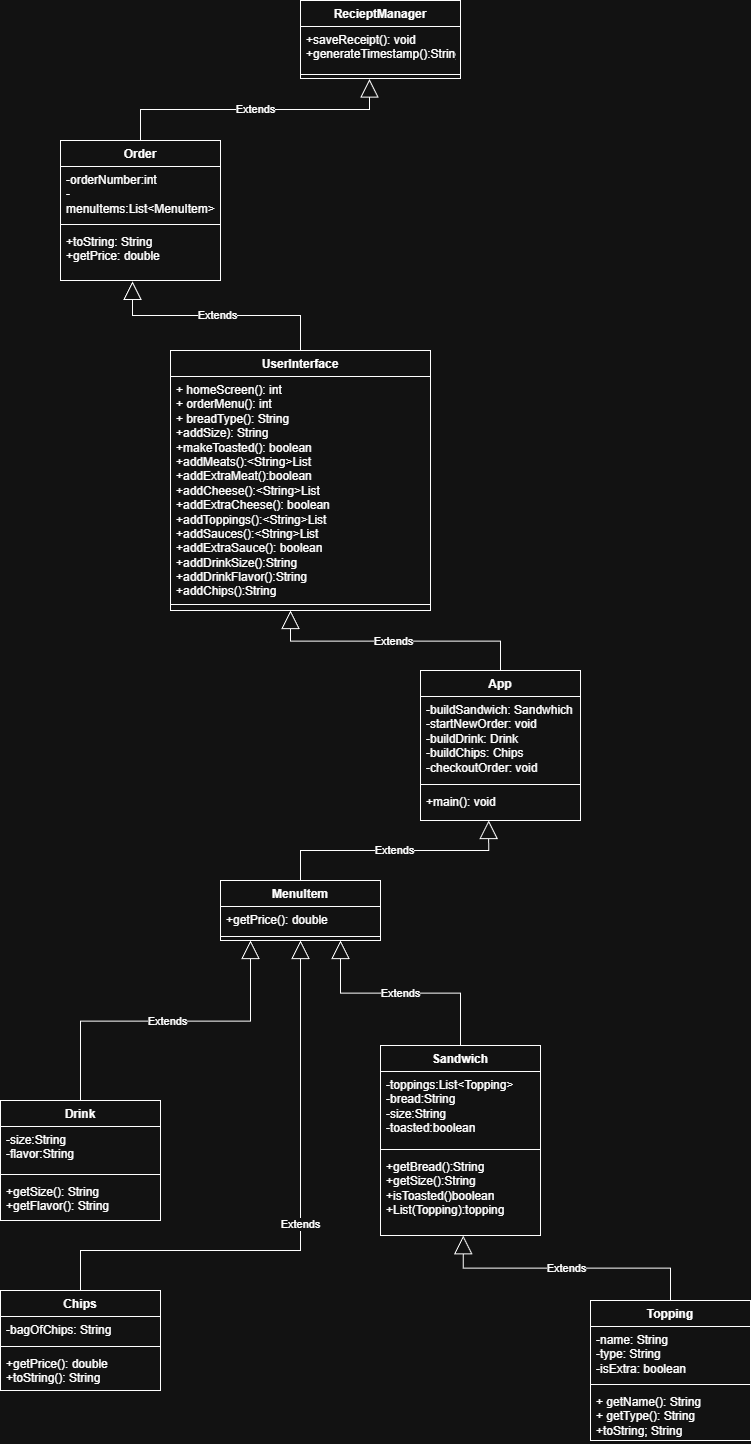

The diagram above was exported from draw.io. Its source (the exported page's mxGraphModel, read from the mxfile embedded in the PNG):
<mxGraphModel dx="1860" dy="2094" grid="1" gridSize="10" guides="1" tooltips="1" connect="1" arrows="1" fold="1" page="1" pageScale="1" pageWidth="850" pageHeight="1100" math="0" shadow="0">
  <root>
    <mxCell id="0" />
    <mxCell id="1" parent="0" />
    <mxCell id="ZUl_ck9_Ukkz5Iqgq0_W-1" value="Chips" style="swimlane;fontStyle=1;align=center;verticalAlign=top;childLayout=stackLayout;horizontal=1;startSize=26;horizontalStack=0;resizeParent=1;resizeParentMax=0;resizeLast=0;collapsible=1;marginBottom=0;whiteSpace=wrap;html=1;" vertex="1" parent="1">
      <mxGeometry x="30" y="970" width="160" height="100" as="geometry" />
    </mxCell>
    <mxCell id="ZUl_ck9_Ukkz5Iqgq0_W-2" value="-bagOfChips: String" style="text;strokeColor=none;fillColor=none;align=left;verticalAlign=top;spacingLeft=4;spacingRight=4;overflow=hidden;rotatable=0;points=[[0,0.5],[1,0.5]];portConstraint=eastwest;whiteSpace=wrap;html=1;" vertex="1" parent="ZUl_ck9_Ukkz5Iqgq0_W-1">
      <mxGeometry y="26" width="160" height="26" as="geometry" />
    </mxCell>
    <mxCell id="ZUl_ck9_Ukkz5Iqgq0_W-3" value="" style="line;strokeWidth=1;fillColor=none;align=left;verticalAlign=middle;spacingTop=-1;spacingLeft=3;spacingRight=3;rotatable=0;labelPosition=right;points=[];portConstraint=eastwest;strokeColor=inherit;" vertex="1" parent="ZUl_ck9_Ukkz5Iqgq0_W-1">
      <mxGeometry y="52" width="160" height="8" as="geometry" />
    </mxCell>
    <mxCell id="ZUl_ck9_Ukkz5Iqgq0_W-4" value="+getPrice(): double&lt;div&gt;+toString(): String&lt;/div&gt;" style="text;strokeColor=none;fillColor=none;align=left;verticalAlign=top;spacingLeft=4;spacingRight=4;overflow=hidden;rotatable=0;points=[[0,0.5],[1,0.5]];portConstraint=eastwest;whiteSpace=wrap;html=1;" vertex="1" parent="ZUl_ck9_Ukkz5Iqgq0_W-1">
      <mxGeometry y="60" width="160" height="40" as="geometry" />
    </mxCell>
    <mxCell id="ZUl_ck9_Ukkz5Iqgq0_W-5" value="Drink" style="swimlane;fontStyle=1;align=center;verticalAlign=top;childLayout=stackLayout;horizontal=1;startSize=26;horizontalStack=0;resizeParent=1;resizeParentMax=0;resizeLast=0;collapsible=1;marginBottom=0;whiteSpace=wrap;html=1;" vertex="1" parent="1">
      <mxGeometry x="30" y="780" width="160" height="120" as="geometry" />
    </mxCell>
    <mxCell id="ZUl_ck9_Ukkz5Iqgq0_W-6" value="-size:String&lt;div&gt;-flavor:String&lt;/div&gt;" style="text;strokeColor=none;fillColor=none;align=left;verticalAlign=top;spacingLeft=4;spacingRight=4;overflow=hidden;rotatable=0;points=[[0,0.5],[1,0.5]];portConstraint=eastwest;whiteSpace=wrap;html=1;" vertex="1" parent="ZUl_ck9_Ukkz5Iqgq0_W-5">
      <mxGeometry y="26" width="160" height="44" as="geometry" />
    </mxCell>
    <mxCell id="ZUl_ck9_Ukkz5Iqgq0_W-7" value="" style="line;strokeWidth=1;fillColor=none;align=left;verticalAlign=middle;spacingTop=-1;spacingLeft=3;spacingRight=3;rotatable=0;labelPosition=right;points=[];portConstraint=eastwest;strokeColor=inherit;" vertex="1" parent="ZUl_ck9_Ukkz5Iqgq0_W-5">
      <mxGeometry y="70" width="160" height="8" as="geometry" />
    </mxCell>
    <mxCell id="ZUl_ck9_Ukkz5Iqgq0_W-8" value="+getSize(): String&lt;div&gt;+getFlavor(): String&lt;/div&gt;" style="text;strokeColor=none;fillColor=none;align=left;verticalAlign=top;spacingLeft=4;spacingRight=4;overflow=hidden;rotatable=0;points=[[0,0.5],[1,0.5]];portConstraint=eastwest;whiteSpace=wrap;html=1;" vertex="1" parent="ZUl_ck9_Ukkz5Iqgq0_W-5">
      <mxGeometry y="78" width="160" height="42" as="geometry" />
    </mxCell>
    <mxCell id="ZUl_ck9_Ukkz5Iqgq0_W-9" value="Sandwich" style="swimlane;fontStyle=1;align=center;verticalAlign=top;childLayout=stackLayout;horizontal=1;startSize=26;horizontalStack=0;resizeParent=1;resizeParentMax=0;resizeLast=0;collapsible=1;marginBottom=0;whiteSpace=wrap;html=1;" vertex="1" parent="1">
      <mxGeometry x="410" y="725" width="160" height="190" as="geometry" />
    </mxCell>
    <mxCell id="ZUl_ck9_Ukkz5Iqgq0_W-10" value="-toppings:List&amp;lt;Topping&amp;gt;&lt;div&gt;-bread:String&lt;/div&gt;&lt;div&gt;-size:String&lt;/div&gt;&lt;div&gt;-toasted:boolean&lt;/div&gt;" style="text;strokeColor=none;fillColor=none;align=left;verticalAlign=top;spacingLeft=4;spacingRight=4;overflow=hidden;rotatable=0;points=[[0,0.5],[1,0.5]];portConstraint=eastwest;whiteSpace=wrap;html=1;" vertex="1" parent="ZUl_ck9_Ukkz5Iqgq0_W-9">
      <mxGeometry y="26" width="160" height="74" as="geometry" />
    </mxCell>
    <mxCell id="ZUl_ck9_Ukkz5Iqgq0_W-11" value="" style="line;strokeWidth=1;fillColor=none;align=left;verticalAlign=middle;spacingTop=-1;spacingLeft=3;spacingRight=3;rotatable=0;labelPosition=right;points=[];portConstraint=eastwest;strokeColor=inherit;" vertex="1" parent="ZUl_ck9_Ukkz5Iqgq0_W-9">
      <mxGeometry y="100" width="160" height="8" as="geometry" />
    </mxCell>
    <mxCell id="ZUl_ck9_Ukkz5Iqgq0_W-12" value="+getBread():String&lt;div&gt;+getSize():String&lt;/div&gt;&lt;div&gt;+isToasted()boolean&lt;/div&gt;&lt;div&gt;+List(Topping):topping&lt;/div&gt;" style="text;strokeColor=none;fillColor=none;align=left;verticalAlign=top;spacingLeft=4;spacingRight=4;overflow=hidden;rotatable=0;points=[[0,0.5],[1,0.5]];portConstraint=eastwest;whiteSpace=wrap;html=1;" vertex="1" parent="ZUl_ck9_Ukkz5Iqgq0_W-9">
      <mxGeometry y="108" width="160" height="82" as="geometry" />
    </mxCell>
    <mxCell id="ZUl_ck9_Ukkz5Iqgq0_W-13" value="Topping" style="swimlane;fontStyle=1;align=center;verticalAlign=top;childLayout=stackLayout;horizontal=1;startSize=26;horizontalStack=0;resizeParent=1;resizeParentMax=0;resizeLast=0;collapsible=1;marginBottom=0;whiteSpace=wrap;html=1;" vertex="1" parent="1">
      <mxGeometry x="620" y="980" width="160" height="140" as="geometry" />
    </mxCell>
    <mxCell id="ZUl_ck9_Ukkz5Iqgq0_W-14" value="-name: String&lt;div&gt;-type: String&lt;/div&gt;&lt;div&gt;-isExtra: boolean&lt;/div&gt;" style="text;strokeColor=none;fillColor=none;align=left;verticalAlign=top;spacingLeft=4;spacingRight=4;overflow=hidden;rotatable=0;points=[[0,0.5],[1,0.5]];portConstraint=eastwest;whiteSpace=wrap;html=1;" vertex="1" parent="ZUl_ck9_Ukkz5Iqgq0_W-13">
      <mxGeometry y="26" width="160" height="54" as="geometry" />
    </mxCell>
    <mxCell id="ZUl_ck9_Ukkz5Iqgq0_W-15" value="" style="line;strokeWidth=1;fillColor=none;align=left;verticalAlign=middle;spacingTop=-1;spacingLeft=3;spacingRight=3;rotatable=0;labelPosition=right;points=[];portConstraint=eastwest;strokeColor=inherit;" vertex="1" parent="ZUl_ck9_Ukkz5Iqgq0_W-13">
      <mxGeometry y="80" width="160" height="8" as="geometry" />
    </mxCell>
    <mxCell id="ZUl_ck9_Ukkz5Iqgq0_W-16" value="+ getName(): String&lt;div&gt;+ getType(): String&lt;/div&gt;&lt;div&gt;+toString; String&lt;/div&gt;" style="text;strokeColor=none;fillColor=none;align=left;verticalAlign=top;spacingLeft=4;spacingRight=4;overflow=hidden;rotatable=0;points=[[0,0.5],[1,0.5]];portConstraint=eastwest;whiteSpace=wrap;html=1;" vertex="1" parent="ZUl_ck9_Ukkz5Iqgq0_W-13">
      <mxGeometry y="88" width="160" height="52" as="geometry" />
    </mxCell>
    <mxCell id="ZUl_ck9_Ukkz5Iqgq0_W-17" value="Order" style="swimlane;fontStyle=1;align=center;verticalAlign=top;childLayout=stackLayout;horizontal=1;startSize=26;horizontalStack=0;resizeParent=1;resizeParentMax=0;resizeLast=0;collapsible=1;marginBottom=0;whiteSpace=wrap;html=1;" vertex="1" parent="1">
      <mxGeometry x="90" y="-180" width="160" height="140" as="geometry" />
    </mxCell>
    <mxCell id="ZUl_ck9_Ukkz5Iqgq0_W-18" value="-orderNumber:int&lt;div&gt;-menuItems:List&amp;lt;MenuItem&amp;gt;&lt;br&gt;&lt;div&gt;&lt;br&gt;&lt;/div&gt;&lt;/div&gt;" style="text;strokeColor=none;fillColor=none;align=left;verticalAlign=top;spacingLeft=4;spacingRight=4;overflow=hidden;rotatable=0;points=[[0,0.5],[1,0.5]];portConstraint=eastwest;whiteSpace=wrap;html=1;" vertex="1" parent="ZUl_ck9_Ukkz5Iqgq0_W-17">
      <mxGeometry y="26" width="160" height="54" as="geometry" />
    </mxCell>
    <mxCell id="ZUl_ck9_Ukkz5Iqgq0_W-19" value="" style="line;strokeWidth=1;fillColor=none;align=left;verticalAlign=middle;spacingTop=-1;spacingLeft=3;spacingRight=3;rotatable=0;labelPosition=right;points=[];portConstraint=eastwest;strokeColor=inherit;" vertex="1" parent="ZUl_ck9_Ukkz5Iqgq0_W-17">
      <mxGeometry y="80" width="160" height="8" as="geometry" />
    </mxCell>
    <mxCell id="ZUl_ck9_Ukkz5Iqgq0_W-20" value="+toString: String&lt;div&gt;+getPrice: double&lt;br&gt;&lt;div&gt;&lt;br&gt;&lt;/div&gt;&lt;/div&gt;" style="text;strokeColor=none;fillColor=none;align=left;verticalAlign=top;spacingLeft=4;spacingRight=4;overflow=hidden;rotatable=0;points=[[0,0.5],[1,0.5]];portConstraint=eastwest;whiteSpace=wrap;html=1;" vertex="1" parent="ZUl_ck9_Ukkz5Iqgq0_W-17">
      <mxGeometry y="88" width="160" height="52" as="geometry" />
    </mxCell>
    <mxCell id="ZUl_ck9_Ukkz5Iqgq0_W-25" value="RecieptManager" style="swimlane;fontStyle=1;align=center;verticalAlign=top;childLayout=stackLayout;horizontal=1;startSize=26;horizontalStack=0;resizeParent=1;resizeParentMax=0;resizeLast=0;collapsible=1;marginBottom=0;whiteSpace=wrap;html=1;" vertex="1" parent="1">
      <mxGeometry x="330" y="-320" width="160" height="78" as="geometry" />
    </mxCell>
    <mxCell id="ZUl_ck9_Ukkz5Iqgq0_W-26" value="+saveReceipt(): void&lt;div&gt;+generateTimestamp():String&lt;/div&gt;" style="text;strokeColor=none;fillColor=none;align=left;verticalAlign=top;spacingLeft=4;spacingRight=4;overflow=hidden;rotatable=0;points=[[0,0.5],[1,0.5]];portConstraint=eastwest;whiteSpace=wrap;html=1;" vertex="1" parent="ZUl_ck9_Ukkz5Iqgq0_W-25">
      <mxGeometry y="26" width="160" height="44" as="geometry" />
    </mxCell>
    <mxCell id="ZUl_ck9_Ukkz5Iqgq0_W-27" value="" style="line;strokeWidth=1;fillColor=none;align=left;verticalAlign=middle;spacingTop=-1;spacingLeft=3;spacingRight=3;rotatable=0;labelPosition=right;points=[];portConstraint=eastwest;strokeColor=inherit;" vertex="1" parent="ZUl_ck9_Ukkz5Iqgq0_W-25">
      <mxGeometry y="70" width="160" height="8" as="geometry" />
    </mxCell>
    <mxCell id="ZUl_ck9_Ukkz5Iqgq0_W-29" value="MenuItem" style="swimlane;fontStyle=1;align=center;verticalAlign=top;childLayout=stackLayout;horizontal=1;startSize=26;horizontalStack=0;resizeParent=1;resizeParentMax=0;resizeLast=0;collapsible=1;marginBottom=0;whiteSpace=wrap;html=1;" vertex="1" parent="1">
      <mxGeometry x="250" y="560" width="160" height="60" as="geometry" />
    </mxCell>
    <mxCell id="ZUl_ck9_Ukkz5Iqgq0_W-30" value="+getPrice(): double" style="text;strokeColor=none;fillColor=none;align=left;verticalAlign=top;spacingLeft=4;spacingRight=4;overflow=hidden;rotatable=0;points=[[0,0.5],[1,0.5]];portConstraint=eastwest;whiteSpace=wrap;html=1;" vertex="1" parent="ZUl_ck9_Ukkz5Iqgq0_W-29">
      <mxGeometry y="26" width="160" height="26" as="geometry" />
    </mxCell>
    <mxCell id="ZUl_ck9_Ukkz5Iqgq0_W-31" value="" style="line;strokeWidth=1;fillColor=none;align=left;verticalAlign=middle;spacingTop=-1;spacingLeft=3;spacingRight=3;rotatable=0;labelPosition=right;points=[];portConstraint=eastwest;strokeColor=inherit;" vertex="1" parent="ZUl_ck9_Ukkz5Iqgq0_W-29">
      <mxGeometry y="52" width="160" height="8" as="geometry" />
    </mxCell>
    <mxCell id="ZUl_ck9_Ukkz5Iqgq0_W-34" value="UserInterface" style="swimlane;fontStyle=1;align=center;verticalAlign=top;childLayout=stackLayout;horizontal=1;startSize=26;horizontalStack=0;resizeParent=1;resizeParentMax=0;resizeLast=0;collapsible=1;marginBottom=0;whiteSpace=wrap;html=1;" vertex="1" parent="1">
      <mxGeometry x="200" y="30" width="260" height="260" as="geometry" />
    </mxCell>
    <mxCell id="ZUl_ck9_Ukkz5Iqgq0_W-35" value="+ homeScreen(): int&lt;div&gt;+ orderMenu(): int&lt;/div&gt;&lt;div&gt;+ breadType(): String&lt;/div&gt;&lt;div&gt;+addSize): String&lt;/div&gt;&lt;div&gt;+makeToasted(): boolean&lt;/div&gt;&lt;div&gt;+addMeats():&amp;lt;String&amp;gt;List&lt;/div&gt;&lt;div&gt;+addExtraMeat():boolean&lt;/div&gt;&lt;div&gt;+addCheese():&amp;lt;String&amp;gt;List&lt;/div&gt;&lt;div&gt;+addExtraCheese(): boolean&lt;/div&gt;&lt;div&gt;+addToppings():&amp;lt;String&amp;gt;List&lt;/div&gt;&lt;div&gt;+addSauces():&amp;lt;String&amp;gt;List&lt;/div&gt;&lt;div&gt;+addExtraSauce(): boolean&lt;/div&gt;&lt;div&gt;+addDrinkSize():String&lt;/div&gt;&lt;div&gt;+addDrinkFlavor():String&lt;/div&gt;&lt;div&gt;+addChips():String&lt;/div&gt;&lt;div&gt;&lt;br&gt;&lt;/div&gt;" style="text;strokeColor=none;fillColor=none;align=left;verticalAlign=top;spacingLeft=4;spacingRight=4;overflow=hidden;rotatable=0;points=[[0,0.5],[1,0.5]];portConstraint=eastwest;whiteSpace=wrap;html=1;" vertex="1" parent="ZUl_ck9_Ukkz5Iqgq0_W-34">
      <mxGeometry y="26" width="260" height="224" as="geometry" />
    </mxCell>
    <mxCell id="ZUl_ck9_Ukkz5Iqgq0_W-36" value="" style="line;strokeWidth=1;fillColor=none;align=left;verticalAlign=middle;spacingTop=-1;spacingLeft=3;spacingRight=3;rotatable=0;labelPosition=right;points=[];portConstraint=eastwest;strokeColor=inherit;" vertex="1" parent="ZUl_ck9_Ukkz5Iqgq0_W-34">
      <mxGeometry y="250" width="260" height="8" as="geometry" />
    </mxCell>
    <mxCell id="ZUl_ck9_Ukkz5Iqgq0_W-37" value="+ method(type): type" style="text;strokeColor=none;fillColor=none;align=left;verticalAlign=top;spacingLeft=4;spacingRight=4;overflow=hidden;rotatable=0;points=[[0,0.5],[1,0.5]];portConstraint=eastwest;whiteSpace=wrap;html=1;" vertex="1" parent="ZUl_ck9_Ukkz5Iqgq0_W-34">
      <mxGeometry y="258" width="260" height="2" as="geometry" />
    </mxCell>
    <mxCell id="ZUl_ck9_Ukkz5Iqgq0_W-42" value="App" style="swimlane;fontStyle=1;align=center;verticalAlign=top;childLayout=stackLayout;horizontal=1;startSize=26;horizontalStack=0;resizeParent=1;resizeParentMax=0;resizeLast=0;collapsible=1;marginBottom=0;whiteSpace=wrap;html=1;" vertex="1" parent="1">
      <mxGeometry x="450" y="350" width="160" height="150" as="geometry" />
    </mxCell>
    <mxCell id="ZUl_ck9_Ukkz5Iqgq0_W-43" value="-buildSandwich: Sandwhich&lt;div&gt;-startNewOrder: void&lt;/div&gt;&lt;div&gt;-buildDrink: Drink&lt;/div&gt;&lt;div&gt;-buildChips: Chips&lt;/div&gt;&lt;div&gt;-checkoutOrder: void&lt;/div&gt;" style="text;strokeColor=none;fillColor=none;align=left;verticalAlign=top;spacingLeft=4;spacingRight=4;overflow=hidden;rotatable=0;points=[[0,0.5],[1,0.5]];portConstraint=eastwest;whiteSpace=wrap;html=1;" vertex="1" parent="ZUl_ck9_Ukkz5Iqgq0_W-42">
      <mxGeometry y="26" width="160" height="84" as="geometry" />
    </mxCell>
    <mxCell id="ZUl_ck9_Ukkz5Iqgq0_W-44" value="" style="line;strokeWidth=1;fillColor=none;align=left;verticalAlign=middle;spacingTop=-1;spacingLeft=3;spacingRight=3;rotatable=0;labelPosition=right;points=[];portConstraint=eastwest;strokeColor=inherit;" vertex="1" parent="ZUl_ck9_Ukkz5Iqgq0_W-42">
      <mxGeometry y="110" width="160" height="8" as="geometry" />
    </mxCell>
    <mxCell id="ZUl_ck9_Ukkz5Iqgq0_W-45" value="+main(): void&lt;div&gt;&lt;br&gt;&lt;/div&gt;" style="text;strokeColor=none;fillColor=none;align=left;verticalAlign=top;spacingLeft=4;spacingRight=4;overflow=hidden;rotatable=0;points=[[0,0.5],[1,0.5]];portConstraint=eastwest;whiteSpace=wrap;html=1;" vertex="1" parent="ZUl_ck9_Ukkz5Iqgq0_W-42">
      <mxGeometry y="118" width="160" height="32" as="geometry" />
    </mxCell>
    <mxCell id="ZUl_ck9_Ukkz5Iqgq0_W-46" value="Extends" style="endArrow=block;endSize=16;endFill=0;html=1;rounded=0;edgeStyle=orthogonalEdgeStyle;exitX=0.5;exitY=0;exitDx=0;exitDy=0;entryX=0.517;entryY=1.003;entryDx=0;entryDy=0;entryPerimeter=0;" edge="1" parent="1" source="ZUl_ck9_Ukkz5Iqgq0_W-13" target="ZUl_ck9_Ukkz5Iqgq0_W-12">
      <mxGeometry width="160" relative="1" as="geometry">
        <mxPoint x="680" y="880" as="sourcePoint" />
        <mxPoint x="490" y="920" as="targetPoint" />
      </mxGeometry>
    </mxCell>
    <mxCell id="ZUl_ck9_Ukkz5Iqgq0_W-48" value="Extends" style="endArrow=block;endSize=16;endFill=0;html=1;rounded=0;edgeStyle=orthogonalEdgeStyle;exitX=0.5;exitY=0;exitDx=0;exitDy=0;" edge="1" parent="1" source="ZUl_ck9_Ukkz5Iqgq0_W-5">
      <mxGeometry width="160" relative="1" as="geometry">
        <mxPoint x="110" y="725" as="sourcePoint" />
        <mxPoint x="280" y="620" as="targetPoint" />
      </mxGeometry>
    </mxCell>
    <mxCell id="ZUl_ck9_Ukkz5Iqgq0_W-50" value="Extends" style="endArrow=block;endSize=16;endFill=0;html=1;rounded=0;edgeStyle=orthogonalEdgeStyle;exitX=0.5;exitY=0;exitDx=0;exitDy=0;entryX=0.75;entryY=1;entryDx=0;entryDy=0;" edge="1" parent="1" source="ZUl_ck9_Ukkz5Iqgq0_W-9" target="ZUl_ck9_Ukkz5Iqgq0_W-29">
      <mxGeometry width="160" relative="1" as="geometry">
        <mxPoint x="450" y="660" as="sourcePoint" />
        <mxPoint x="370" y="640" as="targetPoint" />
      </mxGeometry>
    </mxCell>
    <mxCell id="ZUl_ck9_Ukkz5Iqgq0_W-51" value="Extends" style="endArrow=block;endSize=16;endFill=0;html=1;rounded=0;edgeStyle=orthogonalEdgeStyle;exitX=0.5;exitY=0;exitDx=0;exitDy=0;entryX=0.5;entryY=1;entryDx=0;entryDy=0;" edge="1" parent="1" source="ZUl_ck9_Ukkz5Iqgq0_W-1" target="ZUl_ck9_Ukkz5Iqgq0_W-29">
      <mxGeometry width="160" relative="1" as="geometry">
        <mxPoint x="180" y="930" as="sourcePoint" />
        <mxPoint x="340" y="930" as="targetPoint" />
        <Array as="points">
          <mxPoint x="110" y="930" />
          <mxPoint x="330" y="930" />
        </Array>
      </mxGeometry>
    </mxCell>
    <mxCell id="ZUl_ck9_Ukkz5Iqgq0_W-52" value="Extends" style="endArrow=block;endSize=16;endFill=0;html=1;rounded=0;edgeStyle=orthogonalEdgeStyle;exitX=0.5;exitY=0;exitDx=0;exitDy=0;entryX=0.426;entryY=1;entryDx=0;entryDy=0;entryPerimeter=0;" edge="1" parent="1" source="ZUl_ck9_Ukkz5Iqgq0_W-29" target="ZUl_ck9_Ukkz5Iqgq0_W-45">
      <mxGeometry width="160" relative="1" as="geometry">
        <mxPoint x="320" y="510" as="sourcePoint" />
        <mxPoint x="520" y="510" as="targetPoint" />
      </mxGeometry>
    </mxCell>
    <mxCell id="ZUl_ck9_Ukkz5Iqgq0_W-55" value="Extends" style="endArrow=block;endSize=16;endFill=0;html=1;rounded=0;edgeStyle=orthogonalEdgeStyle;exitX=0.5;exitY=0;exitDx=0;exitDy=0;" edge="1" parent="1" source="ZUl_ck9_Ukkz5Iqgq0_W-42">
      <mxGeometry width="160" relative="1" as="geometry">
        <mxPoint x="560" y="260" as="sourcePoint" />
        <mxPoint x="320" y="290" as="targetPoint" />
      </mxGeometry>
    </mxCell>
    <mxCell id="ZUl_ck9_Ukkz5Iqgq0_W-56" value="Extends" style="endArrow=block;endSize=16;endFill=0;html=1;rounded=0;edgeStyle=orthogonalEdgeStyle;exitX=0.5;exitY=0;exitDx=0;exitDy=0;entryX=0.45;entryY=1.017;entryDx=0;entryDy=0;entryPerimeter=0;" edge="1" parent="1" source="ZUl_ck9_Ukkz5Iqgq0_W-34" target="ZUl_ck9_Ukkz5Iqgq0_W-20">
      <mxGeometry width="160" relative="1" as="geometry">
        <mxPoint x="340" y="-30" as="sourcePoint" />
        <mxPoint x="160" y="-30" as="targetPoint" />
      </mxGeometry>
    </mxCell>
    <mxCell id="ZUl_ck9_Ukkz5Iqgq0_W-57" value="Extends" style="endArrow=block;endSize=16;endFill=0;html=1;rounded=0;edgeStyle=orthogonalEdgeStyle;exitX=0.5;exitY=0;exitDx=0;exitDy=0;entryX=0.431;entryY=1.066;entryDx=0;entryDy=0;entryPerimeter=0;" edge="1" parent="1" source="ZUl_ck9_Ukkz5Iqgq0_W-17" target="ZUl_ck9_Ukkz5Iqgq0_W-27">
      <mxGeometry width="160" relative="1" as="geometry">
        <mxPoint x="160" y="-210" as="sourcePoint" />
        <mxPoint x="400" y="-230" as="targetPoint" />
      </mxGeometry>
    </mxCell>
  </root>
</mxGraphModel>